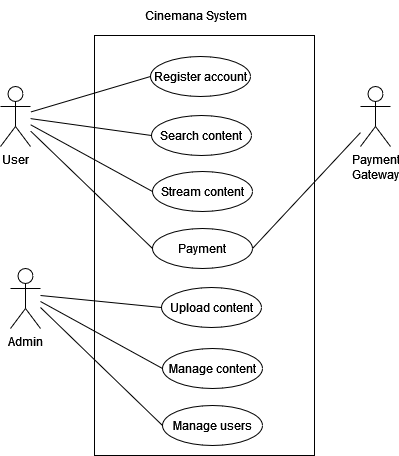

The diagram above was exported from draw.io. Its source (the exported page's mxGraphModel, read from the mxfile embedded in the PNG):
<mxGraphModel dx="1134" dy="1760" grid="1" gridSize="10" guides="1" tooltips="1" connect="1" arrows="1" fold="1" page="1" pageScale="1" pageWidth="827" pageHeight="1169" math="0" shadow="0">
  <root>
    <mxCell id="0" />
    <mxCell id="1" parent="0" />
    <mxCell id="Ed4E6WsYwdOEWqSq2Vc_-2" style="rounded=0;orthogonalLoop=1;jettySize=auto;html=1;endArrow=none;endFill=0;entryX=0;entryY=0.5;entryDx=0;entryDy=0;" edge="1" parent="1" source="Ed4E6WsYwdOEWqSq2Vc_-1" target="Ed4E6WsYwdOEWqSq2Vc_-3">
      <mxGeometry relative="1" as="geometry">
        <mxPoint x="180" y="90" as="targetPoint" />
      </mxGeometry>
    </mxCell>
    <mxCell id="Ed4E6WsYwdOEWqSq2Vc_-1" value="User" style="shape=umlActor;verticalLabelPosition=bottom;verticalAlign=top;html=1;outlineConnect=0;" vertex="1" parent="1">
      <mxGeometry x="80" y="60" width="30" height="60" as="geometry" />
    </mxCell>
    <mxCell id="Ed4E6WsYwdOEWqSq2Vc_-3" value="Register account" style="ellipse;whiteSpace=wrap;html=1;" vertex="1" parent="1">
      <mxGeometry x="230" y="30" width="100" height="40" as="geometry" />
    </mxCell>
    <mxCell id="Ed4E6WsYwdOEWqSq2Vc_-6" value="&lt;div&gt;Search content&lt;/div&gt;" style="ellipse;whiteSpace=wrap;html=1;" vertex="1" parent="1">
      <mxGeometry x="231" y="89" width="100" height="40" as="geometry" />
    </mxCell>
    <mxCell id="Ed4E6WsYwdOEWqSq2Vc_-7" value="Stream content" style="ellipse;whiteSpace=wrap;html=1;" vertex="1" parent="1">
      <mxGeometry x="232" y="145" width="100" height="40" as="geometry" />
    </mxCell>
    <mxCell id="Ed4E6WsYwdOEWqSq2Vc_-8" value="Payment" style="ellipse;whiteSpace=wrap;html=1;" vertex="1" parent="1">
      <mxGeometry x="232" y="202" width="100" height="40" as="geometry" />
    </mxCell>
    <mxCell id="Ed4E6WsYwdOEWqSq2Vc_-9" style="rounded=0;orthogonalLoop=1;jettySize=auto;html=1;endArrow=none;endFill=0;entryX=0;entryY=0.5;entryDx=0;entryDy=0;" edge="1" parent="1" source="Ed4E6WsYwdOEWqSq2Vc_-1" target="Ed4E6WsYwdOEWqSq2Vc_-6">
      <mxGeometry relative="1" as="geometry">
        <mxPoint x="240" y="60" as="targetPoint" />
        <mxPoint x="120" y="96" as="sourcePoint" />
      </mxGeometry>
    </mxCell>
    <mxCell id="Ed4E6WsYwdOEWqSq2Vc_-10" style="rounded=0;orthogonalLoop=1;jettySize=auto;html=1;endArrow=none;endFill=0;entryX=0;entryY=0.5;entryDx=0;entryDy=0;" edge="1" parent="1" source="Ed4E6WsYwdOEWqSq2Vc_-1" target="Ed4E6WsYwdOEWqSq2Vc_-7">
      <mxGeometry relative="1" as="geometry">
        <mxPoint x="241" y="119" as="targetPoint" />
        <mxPoint x="120" y="102" as="sourcePoint" />
      </mxGeometry>
    </mxCell>
    <mxCell id="Ed4E6WsYwdOEWqSq2Vc_-11" style="rounded=0;orthogonalLoop=1;jettySize=auto;html=1;endArrow=none;endFill=0;entryX=0;entryY=0.5;entryDx=0;entryDy=0;" edge="1" parent="1" source="Ed4E6WsYwdOEWqSq2Vc_-1" target="Ed4E6WsYwdOEWqSq2Vc_-8">
      <mxGeometry relative="1" as="geometry">
        <mxPoint x="242" y="175" as="targetPoint" />
        <mxPoint x="120" y="108" as="sourcePoint" />
      </mxGeometry>
    </mxCell>
    <mxCell id="Ed4E6WsYwdOEWqSq2Vc_-13" style="rounded=0;orthogonalLoop=1;jettySize=auto;html=1;entryX=1;entryY=0.5;entryDx=0;entryDy=0;endArrow=none;endFill=0;" edge="1" parent="1" source="Ed4E6WsYwdOEWqSq2Vc_-12" target="Ed4E6WsYwdOEWqSq2Vc_-8">
      <mxGeometry relative="1" as="geometry">
        <mxPoint x="440" y="150" as="sourcePoint" />
      </mxGeometry>
    </mxCell>
    <mxCell id="Ed4E6WsYwdOEWqSq2Vc_-12" value="&lt;div&gt;Payment&lt;/div&gt;&lt;div&gt;Gateway&lt;br&gt;&lt;/div&gt;" style="shape=umlActor;verticalLabelPosition=bottom;verticalAlign=top;html=1;outlineConnect=0;" vertex="1" parent="1">
      <mxGeometry x="440" y="60" width="30" height="60" as="geometry" />
    </mxCell>
    <mxCell id="Ed4E6WsYwdOEWqSq2Vc_-16" value="Admin" style="shape=umlActor;verticalLabelPosition=bottom;verticalAlign=top;html=1;outlineConnect=0;" vertex="1" parent="1">
      <mxGeometry x="90" y="242" width="30" height="60" as="geometry" />
    </mxCell>
    <mxCell id="Ed4E6WsYwdOEWqSq2Vc_-17" value="&lt;div&gt;Upload content&lt;/div&gt;" style="ellipse;whiteSpace=wrap;html=1;" vertex="1" parent="1">
      <mxGeometry x="241" y="261" width="100" height="40" as="geometry" />
    </mxCell>
    <mxCell id="Ed4E6WsYwdOEWqSq2Vc_-18" value="Manage content" style="ellipse;whiteSpace=wrap;html=1;" vertex="1" parent="1">
      <mxGeometry x="242" y="322" width="100" height="40" as="geometry" />
    </mxCell>
    <mxCell id="Ed4E6WsYwdOEWqSq2Vc_-19" value="Manage users" style="ellipse;whiteSpace=wrap;html=1;" vertex="1" parent="1">
      <mxGeometry x="242" y="379" width="100" height="40" as="geometry" />
    </mxCell>
    <mxCell id="Ed4E6WsYwdOEWqSq2Vc_-20" style="rounded=0;orthogonalLoop=1;jettySize=auto;html=1;endArrow=none;endFill=0;entryX=0;entryY=0.5;entryDx=0;entryDy=0;" edge="1" parent="1" target="Ed4E6WsYwdOEWqSq2Vc_-17">
      <mxGeometry relative="1" as="geometry">
        <mxPoint x="250" y="237" as="targetPoint" />
        <mxPoint x="120" y="269" as="sourcePoint" />
      </mxGeometry>
    </mxCell>
    <mxCell id="Ed4E6WsYwdOEWqSq2Vc_-21" style="rounded=0;orthogonalLoop=1;jettySize=auto;html=1;endArrow=none;endFill=0;entryX=0;entryY=0.5;entryDx=0;entryDy=0;" edge="1" parent="1" target="Ed4E6WsYwdOEWqSq2Vc_-18">
      <mxGeometry relative="1" as="geometry">
        <mxPoint x="251" y="296" as="targetPoint" />
        <mxPoint x="120" y="275" as="sourcePoint" />
      </mxGeometry>
    </mxCell>
    <mxCell id="Ed4E6WsYwdOEWqSq2Vc_-22" style="rounded=0;orthogonalLoop=1;jettySize=auto;html=1;endArrow=none;endFill=0;entryX=0;entryY=0.5;entryDx=0;entryDy=0;" edge="1" parent="1" target="Ed4E6WsYwdOEWqSq2Vc_-19">
      <mxGeometry relative="1" as="geometry">
        <mxPoint x="252" y="352" as="targetPoint" />
        <mxPoint x="120" y="281" as="sourcePoint" />
      </mxGeometry>
    </mxCell>
    <mxCell id="Ed4E6WsYwdOEWqSq2Vc_-25" value="" style="rounded=0;whiteSpace=wrap;html=1;fillColor=none;" vertex="1" parent="1">
      <mxGeometry x="174" y="9" width="220" height="420" as="geometry" />
    </mxCell>
    <mxCell id="Ed4E6WsYwdOEWqSq2Vc_-26" value="Cinemana System" style="text;html=1;align=center;verticalAlign=middle;resizable=0;points=[];autosize=1;strokeColor=none;fillColor=none;" vertex="1" parent="1">
      <mxGeometry x="215" y="-26" width="120" height="30" as="geometry" />
    </mxCell>
  </root>
</mxGraphModel>